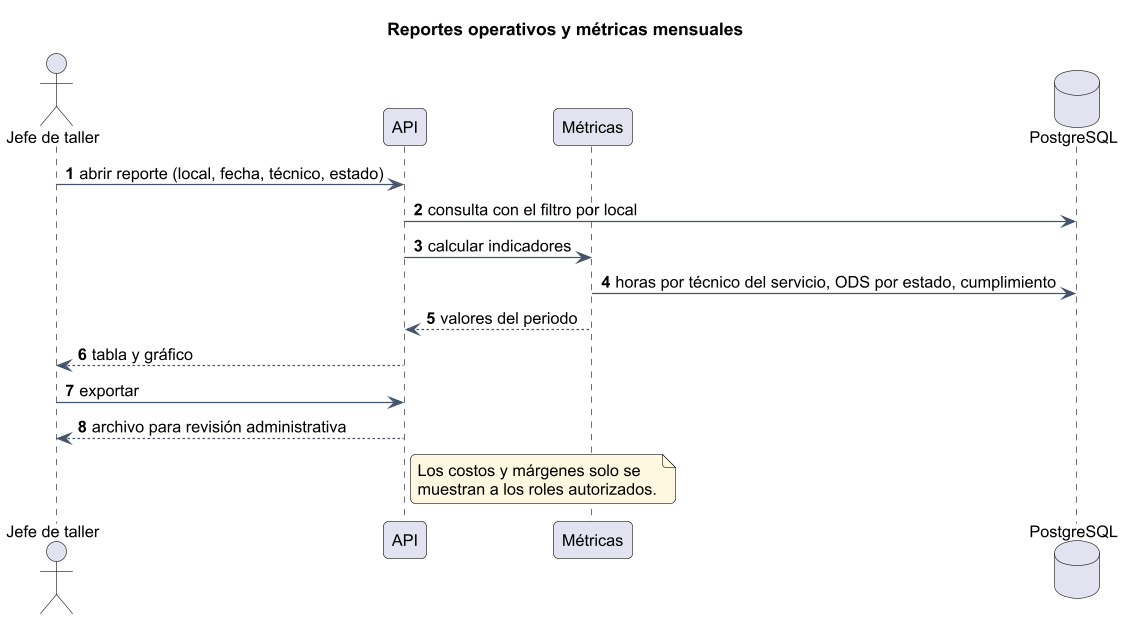

The diagram above was rendered by PlantUML. Its source (embedded in the PNG):
@startuml
skinparam shadowing false
skinparam defaultFontName Arial
skinparam defaultFontSize 13
skinparam dpi 120
skinparam roundCorner 8
skinparam ArrowColor #44546a
skinparam ClassBackgroundColor #f4f8fc
skinparam ClassBorderColor #44546a
skinparam PackageBackgroundColor #ffffff
skinparam NoteBackgroundColor #fff8e1
autonumber
skinparam sequenceMessageAlign left
skinparam ParticipantPadding 18

title Reportes operativos y métricas mensuales
actor "Jefe de taller" as J
participant "API" as A
participant "Métricas" as M
database "PostgreSQL" as DB
J -> A : abrir reporte (local, fecha, técnico, estado)
A -> DB : consulta con el filtro por local
A -> M : calcular indicadores
M -> DB : horas por técnico del servicio, ODS por estado, cumplimiento
M --> A : valores del periodo
A --> J : tabla y gráfico
J -> A : exportar
A --> J : archivo para revisión administrativa
note right of A : Los costos y márgenes solo se\nmuestran a los roles autorizados.
@enduml